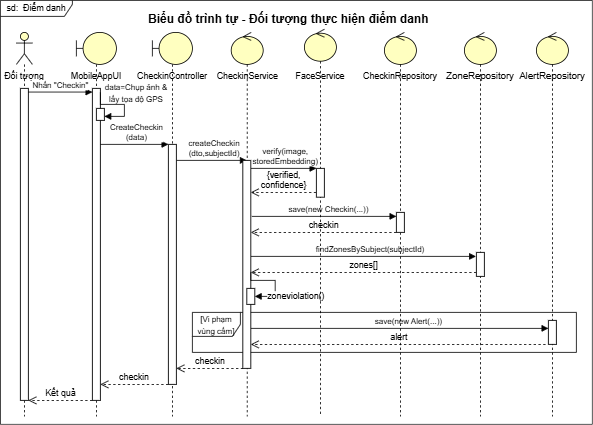

The diagram above was exported from draw.io. Its source (the exported page's mxGraphModel, read from the mxfile embedded in the PNG):
<mxGraphModel dx="1030" dy="626" grid="1" gridSize="10" guides="1" tooltips="1" connect="1" arrows="1" fold="1" page="1" pageScale="1" pageWidth="827" pageHeight="1169" math="0" shadow="0">
  <root>
    <mxCell id="0" />
    <mxCell id="1" parent="0" />
    <mxCell id="tPZhXmj9hsQJAkdJV5Z_-1" parent="1" style="shape=umlFrame;whiteSpace=wrap;html=1;pointerEvents=0;width=90;height=20;fontSize=11;" value="sd:&amp;nbsp; Điểm danh" vertex="1">
      <mxGeometry height="530" width="740" x="44" y="210" as="geometry" />
    </mxCell>
    <mxCell id="tPZhXmj9hsQJAkdJV5Z_-2" parent="1" style="text;align=center;fontStyle=1;verticalAlign=middle;spacingLeft=3;spacingRight=3;strokeColor=none;rotatable=0;points=[[0,0.5],[1,0.5]];portConstraint=eastwest;html=1;fontSize=15;" value="Biểu đồ trình tự - Đối tượng thực hiện điểm danh" vertex="1">
      <mxGeometry height="26" width="360" x="224" y="220" as="geometry" />
    </mxCell>
    <mxCell id="tPZhXmj9hsQJAkdJV5Z_-3" parent="1" style="shape=umlLifeline;perimeter=lifelinePerimeter;whiteSpace=wrap;html=1;container=1;dropTarget=0;collapsible=0;recursiveResize=0;outlineConnect=0;portConstraint=eastwest;newEdgeStyle={&quot;curved&quot;:0,&quot;rounded&quot;:0};participant=umlActor;fontSize=11;fillColor=#FFFFC0;" value="" vertex="1">
      <mxGeometry height="480" width="20" x="64" y="250" as="geometry" />
    </mxCell>
    <mxCell id="tPZhXmj9hsQJAkdJV5Z_-4" parent="tPZhXmj9hsQJAkdJV5Z_-3" style="html=1;points=[[0,0,0,0,5],[0,1,0,0,-5],[1,0,0,0,5],[1,1,0,0,-5]];perimeter=orthogonalPerimeter;outlineConnect=0;targetShapes=umlLifeline;portConstraint=eastwest;newEdgeStyle={&quot;curved&quot;:0,&quot;rounded&quot;:0};" value="" vertex="1">
      <mxGeometry height="390" width="10" x="5" y="70" as="geometry" />
    </mxCell>
    <mxCell id="tPZhXmj9hsQJAkdJV5Z_-5" parent="1" style="text;html=1;whiteSpace=wrap;strokeColor=none;fillColor=none;align=center;verticalAlign=middle;rounded=0;fontSize=11;" value="Đối tượng" vertex="1">
      <mxGeometry height="30" width="60" x="44" y="290" as="geometry" />
    </mxCell>
    <mxCell id="tPZhXmj9hsQJAkdJV5Z_-6" edge="1" parent="1" style="html=1;verticalAlign=bottom;endArrow=block;curved=0;rounded=0;exitX=0.996;exitY=0.176;exitDx=0;exitDy=0;exitPerimeter=0;" value="&lt;span style=&quot;font-size: 10px;&quot;&gt;Nhấn &quot;Checkin&quot;&lt;/span&gt;">
      <mxGeometry relative="1" width="80" as="geometry">
        <mxPoint x="78.95999999999981" y="324.56999999999994" as="sourcePoint" />
        <mxPoint x="159" y="324.57000000000005" as="targetPoint" />
      </mxGeometry>
    </mxCell>
    <mxCell id="tPZhXmj9hsQJAkdJV5Z_-7" parent="1" style="shape=umlLifeline;perimeter=lifelinePerimeter;whiteSpace=wrap;html=1;container=1;dropTarget=0;collapsible=0;recursiveResize=0;outlineConnect=0;portConstraint=eastwest;newEdgeStyle={&quot;curved&quot;:0,&quot;rounded&quot;:0};participant=umlBoundary;fillColor=#FFFFC0;" value="" vertex="1">
      <mxGeometry height="480" width="50" x="139" y="250" as="geometry" />
    </mxCell>
    <mxCell id="tPZhXmj9hsQJAkdJV5Z_-8" parent="tPZhXmj9hsQJAkdJV5Z_-7" style="html=1;points=[[0,0,0,0,5],[0,1,0,0,-5],[1,0,0,0,5],[1,1,0,0,-5]];perimeter=orthogonalPerimeter;outlineConnect=0;targetShapes=umlLifeline;portConstraint=eastwest;newEdgeStyle={&quot;curved&quot;:0,&quot;rounded&quot;:0};" value="" vertex="1">
      <mxGeometry height="390" width="10" x="20" y="70" as="geometry" />
    </mxCell>
    <mxCell id="tPZhXmj9hsQJAkdJV5Z_-9" parent="tPZhXmj9hsQJAkdJV5Z_-7" style="html=1;points=[[0,0,0,0,5],[0,1,0,0,-5],[1,0,0,0,5],[1,1,0,0,-5]];perimeter=orthogonalPerimeter;outlineConnect=0;targetShapes=umlLifeline;portConstraint=eastwest;newEdgeStyle={&quot;curved&quot;:0,&quot;rounded&quot;:0};" value="" vertex="1">
      <mxGeometry height="15" width="10" x="25" y="95" as="geometry" />
    </mxCell>
    <mxCell id="tPZhXmj9hsQJAkdJV5Z_-10" edge="1" parent="tPZhXmj9hsQJAkdJV5Z_-7" style="html=1;align=left;spacingLeft=2;endArrow=block;rounded=0;edgeStyle=orthogonalEdgeStyle;curved=0;rounded=0;" target="tPZhXmj9hsQJAkdJV5Z_-9" value="">
      <mxGeometry relative="1" x="-1" y="7" as="geometry">
        <mxPoint x="-2" y="-5" as="offset" />
        <Array as="points">
          <mxPoint x="30" y="90" />
          <mxPoint x="60" y="90" />
          <mxPoint x="60" y="105" />
        </Array>
        <mxPoint x="30" y="75" as="sourcePoint" />
      </mxGeometry>
    </mxCell>
    <mxCell id="tPZhXmj9hsQJAkdJV5Z_-11" parent="1" style="text;html=1;whiteSpace=wrap;strokeColor=none;fillColor=none;align=center;verticalAlign=middle;rounded=0;" value="&lt;font style=&quot;font-size: 11px;&quot;&gt;MobileAppUI&lt;/font&gt;" vertex="1">
      <mxGeometry height="30" width="60" x="134" y="290" as="geometry" />
    </mxCell>
    <mxCell id="tPZhXmj9hsQJAkdJV5Z_-12" parent="1" style="text;html=1;whiteSpace=wrap;strokeColor=none;fillColor=none;align=center;verticalAlign=middle;rounded=0;" value="&lt;font style=&quot;font-size: 10px;&quot;&gt;&lt;span style=&quot;text-align: left; white-space: nowrap; background-color: rgb(255, 255, 255);&quot;&gt;data=Chụp ảnh &amp;amp;&lt;/span&gt;&lt;br style=&quot;text-align: left; white-space: nowrap;&quot;&gt;&lt;span style=&quot;text-align: left; white-space: nowrap; background-color: rgb(255, 255, 255);&quot;&gt;lấy tọa độ GPS&lt;/span&gt;&lt;/font&gt;" vertex="1">
      <mxGeometry height="30" width="60" x="184" y="310" as="geometry" />
    </mxCell>
    <mxCell id="tPZhXmj9hsQJAkdJV5Z_-13" edge="1" parent="1" style="html=1;verticalAlign=bottom;endArrow=block;curved=0;rounded=0;" value="&lt;font style=&quot;font-size: 10px;&quot;&gt;CreateCheckin&lt;br&gt;(data)&lt;/font&gt;">
      <mxGeometry relative="1" width="80" x="0.0588" as="geometry">
        <mxPoint as="offset" />
        <mxPoint x="169" y="390" as="sourcePoint" />
        <mxPoint x="254" y="390" as="targetPoint" />
      </mxGeometry>
    </mxCell>
    <mxCell id="tPZhXmj9hsQJAkdJV5Z_-14" edge="1" parent="1" style="html=1;verticalAlign=bottom;endArrow=block;curved=0;rounded=0;" target="tPZhXmj9hsQJAkdJV5Z_-30" value="&lt;span style=&quot;font-size: 10px;&quot;&gt;createCheckin&lt;br&gt;(dto,subjectId)&lt;/span&gt;">
      <mxGeometry relative="1" width="80" x="0.0588" as="geometry">
        <mxPoint as="offset" />
        <mxPoint x="264" y="410" as="sourcePoint" />
        <mxPoint x="334" y="410" as="targetPoint" />
      </mxGeometry>
    </mxCell>
    <mxCell id="tPZhXmj9hsQJAkdJV5Z_-15" edge="1" parent="1" style="html=1;verticalAlign=bottom;endArrow=block;curved=0;rounded=0;" value="&lt;span style=&quot;font-size: 10px;&quot;&gt;verify(image, &lt;br&gt;storedEmbedding)&lt;/span&gt;">
      <mxGeometry relative="1" width="80" x="0.0588" as="geometry">
        <mxPoint as="offset" />
        <mxPoint x="357" y="420" as="sourcePoint" />
        <mxPoint x="439" y="420" as="targetPoint" />
      </mxGeometry>
    </mxCell>
    <mxCell id="tPZhXmj9hsQJAkdJV5Z_-16" edge="1" parent="1" style="html=1;verticalAlign=bottom;endArrow=open;dashed=1;endSize=8;curved=0;rounded=0;exitX=0.03;exitY=0.249;exitDx=0;exitDy=0;exitPerimeter=0;" value="{verified,&lt;br&gt;confidence}">
      <mxGeometry relative="1" as="geometry">
        <mxPoint x="438.79999999999995" y="450.0000000000001" as="sourcePoint" />
        <mxPoint x="357" y="450.0000000000001" as="targetPoint" />
      </mxGeometry>
    </mxCell>
    <mxCell id="tPZhXmj9hsQJAkdJV5Z_-17" edge="1" parent="1" style="html=1;verticalAlign=bottom;endArrow=block;curved=0;rounded=0;" value="&lt;span style=&quot;font-size: 10px;&quot;&gt;save(new Checkin(...))&lt;/span&gt;">
      <mxGeometry relative="1" width="80" x="0.0588" as="geometry">
        <mxPoint as="offset" />
        <mxPoint x="358.25" y="480" as="sourcePoint" />
        <mxPoint x="539" y="480" as="targetPoint" />
      </mxGeometry>
    </mxCell>
    <mxCell id="tPZhXmj9hsQJAkdJV5Z_-18" edge="1" parent="1" style="html=1;verticalAlign=bottom;endArrow=open;dashed=1;endSize=8;curved=0;rounded=0;" value="checkin">
      <mxGeometry relative="1" as="geometry">
        <mxPoint x="539" y="500" as="sourcePoint" />
        <mxPoint x="357" y="500" as="targetPoint" />
      </mxGeometry>
    </mxCell>
    <mxCell id="tPZhXmj9hsQJAkdJV5Z_-19" edge="1" parent="1" style="html=1;verticalAlign=bottom;endArrow=block;curved=0;rounded=0;" value="&lt;span style=&quot;font-size: 10px;&quot;&gt;findZonesBySubject(subjectId)&lt;/span&gt;">
      <mxGeometry relative="1" width="80" x="0.0588" as="geometry">
        <mxPoint as="offset" />
        <mxPoint x="357" y="530" as="sourcePoint" />
        <mxPoint x="638.5" y="530" as="targetPoint" />
      </mxGeometry>
    </mxCell>
    <mxCell id="tPZhXmj9hsQJAkdJV5Z_-20" edge="1" parent="1" source="tPZhXmj9hsQJAkdJV5Z_-41" style="html=1;verticalAlign=bottom;endArrow=open;dashed=1;endSize=8;curved=0;rounded=0;exitX=0;exitY=1;exitDx=0;exitDy=-5;exitPerimeter=0;" value="zones[]">
      <mxGeometry relative="1" as="geometry">
        <mxPoint x="633.5" y="550" as="sourcePoint" />
        <mxPoint x="357" y="550" as="targetPoint" />
      </mxGeometry>
    </mxCell>
    <mxCell id="tPZhXmj9hsQJAkdJV5Z_-21" parent="1" style="shape=umlFrame;whiteSpace=wrap;html=1;pointerEvents=0;width=60;height=30;" value="&lt;font style=&quot;font-size: 10px;&quot;&gt;[Vi phạm vùng cấm]&lt;/font&gt;" vertex="1">
      <mxGeometry height="50" width="480" x="284" y="600" as="geometry" />
    </mxCell>
    <mxCell id="tPZhXmj9hsQJAkdJV5Z_-22" edge="1" parent="1" style="html=1;verticalAlign=bottom;endArrow=block;curved=0;rounded=0;" target="tPZhXmj9hsQJAkdJV5Z_-43" value="&lt;span style=&quot;font-size: 10px;&quot;&gt;save(new Alert(...))&lt;/span&gt;">
      <mxGeometry relative="1" width="80" x="0.0588" as="geometry">
        <mxPoint as="offset" />
        <mxPoint x="357" y="620" as="sourcePoint" />
        <mxPoint x="726" y="620" as="targetPoint" />
      </mxGeometry>
    </mxCell>
    <mxCell id="tPZhXmj9hsQJAkdJV5Z_-23" edge="1" parent="1" style="html=1;verticalAlign=bottom;endArrow=open;dashed=1;endSize=8;curved=0;rounded=0;" value="alert">
      <mxGeometry relative="1" as="geometry">
        <mxPoint x="725.5" y="640" as="sourcePoint" />
        <mxPoint x="357" y="640" as="targetPoint" />
      </mxGeometry>
    </mxCell>
    <mxCell id="tPZhXmj9hsQJAkdJV5Z_-24" edge="1" parent="1" style="html=1;verticalAlign=bottom;endArrow=open;dashed=1;endSize=8;curved=0;rounded=0;" value="checkin">
      <mxGeometry relative="1" as="geometry">
        <mxPoint x="347.5" y="670" as="sourcePoint" />
        <mxPoint x="264" y="670" as="targetPoint" />
      </mxGeometry>
    </mxCell>
    <mxCell id="tPZhXmj9hsQJAkdJV5Z_-25" edge="1" parent="1" style="html=1;verticalAlign=bottom;endArrow=open;dashed=1;endSize=8;curved=0;rounded=0;" value="checkin">
      <mxGeometry relative="1" as="geometry">
        <mxPoint x="254" y="690" as="sourcePoint" />
        <mxPoint x="169" y="690" as="targetPoint" />
      </mxGeometry>
    </mxCell>
    <mxCell id="tPZhXmj9hsQJAkdJV5Z_-26" edge="1" parent="1" style="html=1;verticalAlign=bottom;endArrow=open;dashed=1;endSize=8;curved=0;rounded=0;" target="tPZhXmj9hsQJAkdJV5Z_-4" value="Kết quả">
      <mxGeometry relative="1" as="geometry">
        <mxPoint x="159" y="710" as="sourcePoint" />
        <mxPoint x="94" y="710" as="targetPoint" />
      </mxGeometry>
    </mxCell>
    <mxCell id="tPZhXmj9hsQJAkdJV5Z_-27" parent="1" style="shape=umlLifeline;perimeter=lifelinePerimeter;whiteSpace=wrap;html=1;container=1;dropTarget=0;collapsible=0;recursiveResize=0;outlineConnect=0;portConstraint=eastwest;newEdgeStyle={&quot;curved&quot;:0,&quot;rounded&quot;:0};participant=umlBoundary;fillColor=#FFFFC0;" value="" vertex="1">
      <mxGeometry height="480" width="50" x="234" y="250" as="geometry" />
    </mxCell>
    <mxCell id="tPZhXmj9hsQJAkdJV5Z_-28" parent="tPZhXmj9hsQJAkdJV5Z_-27" style="html=1;points=[[0,0,0,0,5],[0,1,0,0,-5],[1,0,0,0,5],[1,1,0,0,-5]];perimeter=orthogonalPerimeter;outlineConnect=0;targetShapes=umlLifeline;portConstraint=eastwest;newEdgeStyle={&quot;curved&quot;:0,&quot;rounded&quot;:0};" value="" vertex="1">
      <mxGeometry height="300" width="10" x="20" y="140" as="geometry" />
    </mxCell>
    <mxCell id="tPZhXmj9hsQJAkdJV5Z_-29" parent="1" style="text;html=1;whiteSpace=wrap;strokeColor=none;fillColor=none;align=center;verticalAlign=middle;rounded=0;" value="&lt;font style=&quot;font-size: 11px;&quot;&gt;CheckinController&lt;/font&gt;" vertex="1">
      <mxGeometry height="30" width="60" x="229" y="290" as="geometry" />
    </mxCell>
    <mxCell id="tPZhXmj9hsQJAkdJV5Z_-30" parent="1" style="shape=umlLifeline;perimeter=lifelinePerimeter;whiteSpace=wrap;html=1;container=1;dropTarget=0;collapsible=0;recursiveResize=0;outlineConnect=0;portConstraint=eastwest;newEdgeStyle={&quot;curved&quot;:0,&quot;rounded&quot;:0};participant=umlControl;fillColor=#FFFFC0;" value="" vertex="1">
      <mxGeometry height="480" width="40" x="332.5" y="250" as="geometry" />
    </mxCell>
    <mxCell id="tPZhXmj9hsQJAkdJV5Z_-31" parent="tPZhXmj9hsQJAkdJV5Z_-30" style="html=1;points=[[0,0,0,0,5],[0,1,0,0,-5],[1,0,0,0,5],[1,1,0,0,-5]];perimeter=orthogonalPerimeter;outlineConnect=0;targetShapes=umlLifeline;portConstraint=eastwest;newEdgeStyle={&quot;curved&quot;:0,&quot;rounded&quot;:0};" value="" vertex="1">
      <mxGeometry height="260" width="10" x="14.5" y="160" as="geometry" />
    </mxCell>
    <mxCell id="tPZhXmj9hsQJAkdJV5Z_-32" parent="tPZhXmj9hsQJAkdJV5Z_-30" style="html=1;points=[[0,0,0,0,5],[0,1,0,0,-5],[1,0,0,0,5],[1,1,0,0,-5]];perimeter=orthogonalPerimeter;outlineConnect=0;targetShapes=umlLifeline;portConstraint=eastwest;newEdgeStyle={&quot;curved&quot;:0,&quot;rounded&quot;:0};" value="" vertex="1">
      <mxGeometry height="20" width="10" x="19.5" y="320" as="geometry" />
    </mxCell>
    <mxCell id="tPZhXmj9hsQJAkdJV5Z_-33" edge="1" parent="tPZhXmj9hsQJAkdJV5Z_-30" style="html=1;align=left;spacingLeft=2;endArrow=block;rounded=0;edgeStyle=orthogonalEdgeStyle;curved=0;rounded=0;" target="tPZhXmj9hsQJAkdJV5Z_-32" value="zoneviolation()">
      <mxGeometry relative="1" x="0.7208" as="geometry">
        <mxPoint as="offset" />
        <Array as="points">
          <mxPoint x="25" y="310" />
          <mxPoint x="55" y="310" />
          <mxPoint x="55" y="330" />
        </Array>
        <mxPoint x="24.5" y="300" as="sourcePoint" />
      </mxGeometry>
    </mxCell>
    <mxCell id="tPZhXmj9hsQJAkdJV5Z_-34" parent="1" style="text;html=1;whiteSpace=wrap;strokeColor=none;fillColor=none;align=center;verticalAlign=middle;rounded=0;" value="&lt;font style=&quot;font-size: 11px;&quot;&gt;CheckinService&lt;/font&gt;" vertex="1">
      <mxGeometry height="30" width="60" x="322.5" y="290" as="geometry" />
    </mxCell>
    <mxCell id="tPZhXmj9hsQJAkdJV5Z_-35" parent="1" style="shape=umlLifeline;perimeter=lifelinePerimeter;whiteSpace=wrap;html=1;container=1;dropTarget=0;collapsible=0;recursiveResize=0;outlineConnect=0;portConstraint=eastwest;newEdgeStyle={&quot;curved&quot;:0,&quot;rounded&quot;:0};participant=umlControl;fillColor=#FFFFC0;" value="" vertex="1">
      <mxGeometry height="484" width="40" x="424" y="246" as="geometry" />
    </mxCell>
    <mxCell id="tPZhXmj9hsQJAkdJV5Z_-36" parent="tPZhXmj9hsQJAkdJV5Z_-35" style="html=1;points=[[0,0,0,0,5],[0,1,0,0,-5],[1,0,0,0,5],[1,1,0,0,-5]];perimeter=orthogonalPerimeter;outlineConnect=0;targetShapes=umlLifeline;portConstraint=eastwest;newEdgeStyle={&quot;curved&quot;:0,&quot;rounded&quot;:0};" value="" vertex="1">
      <mxGeometry height="36" width="10" x="15" y="174" as="geometry" />
    </mxCell>
    <mxCell id="tPZhXmj9hsQJAkdJV5Z_-37" parent="1" style="text;html=1;whiteSpace=wrap;strokeColor=none;fillColor=none;align=center;verticalAlign=middle;rounded=0;" value="&lt;font style=&quot;font-size: 11px;&quot;&gt;FaceService&lt;/font&gt;" vertex="1">
      <mxGeometry height="30" width="60" x="414" y="290" as="geometry" />
    </mxCell>
    <mxCell id="tPZhXmj9hsQJAkdJV5Z_-38" parent="1" style="shape=umlLifeline;perimeter=lifelinePerimeter;whiteSpace=wrap;html=1;container=1;dropTarget=0;collapsible=0;recursiveResize=0;outlineConnect=0;portConstraint=eastwest;newEdgeStyle={&quot;curved&quot;:0,&quot;rounded&quot;:0};participant=umlControl;fillColor=#FFFFC0;" value="" vertex="1">
      <mxGeometry height="480" width="40" x="524" y="250" as="geometry" />
    </mxCell>
    <mxCell id="tPZhXmj9hsQJAkdJV5Z_-39" parent="tPZhXmj9hsQJAkdJV5Z_-38" style="html=1;points=[[0,0,0,0,5],[0,1,0,0,-5],[1,0,0,0,5],[1,1,0,0,-5]];perimeter=orthogonalPerimeter;outlineConnect=0;targetShapes=umlLifeline;portConstraint=eastwest;newEdgeStyle={&quot;curved&quot;:0,&quot;rounded&quot;:0};" value="" vertex="1">
      <mxGeometry height="25" width="10" x="15" y="225" as="geometry" />
    </mxCell>
    <mxCell id="tPZhXmj9hsQJAkdJV5Z_-40" parent="1" style="shape=umlLifeline;perimeter=lifelinePerimeter;whiteSpace=wrap;html=1;container=1;dropTarget=0;collapsible=0;recursiveResize=0;outlineConnect=0;portConstraint=eastwest;newEdgeStyle={&quot;curved&quot;:0,&quot;rounded&quot;:0};participant=umlControl;fillColor=#FFFFC0;" value="" vertex="1">
      <mxGeometry height="480" width="40" x="624" y="250" as="geometry" />
    </mxCell>
    <mxCell id="tPZhXmj9hsQJAkdJV5Z_-41" parent="tPZhXmj9hsQJAkdJV5Z_-40" style="html=1;points=[[0,0,0,0,5],[0,1,0,0,-5],[1,0,0,0,5],[1,1,0,0,-5]];perimeter=orthogonalPerimeter;outlineConnect=0;targetShapes=umlLifeline;portConstraint=eastwest;newEdgeStyle={&quot;curved&quot;:0,&quot;rounded&quot;:0};" value="" vertex="1">
      <mxGeometry height="30" width="10" x="15" y="275" as="geometry" />
    </mxCell>
    <mxCell id="tPZhXmj9hsQJAkdJV5Z_-42" parent="1" style="shape=umlLifeline;perimeter=lifelinePerimeter;whiteSpace=wrap;html=1;container=1;dropTarget=0;collapsible=0;recursiveResize=0;outlineConnect=0;portConstraint=eastwest;newEdgeStyle={&quot;curved&quot;:0,&quot;rounded&quot;:0};participant=umlControl;fillColor=#FFFFC0;" value="" vertex="1">
      <mxGeometry height="480" width="40" x="714" y="250" as="geometry" />
    </mxCell>
    <mxCell id="tPZhXmj9hsQJAkdJV5Z_-43" parent="tPZhXmj9hsQJAkdJV5Z_-42" style="html=1;points=[[0,0,0,0,5],[0,1,0,0,-5],[1,0,0,0,5],[1,1,0,0,-5]];perimeter=orthogonalPerimeter;outlineConnect=0;targetShapes=umlLifeline;portConstraint=eastwest;newEdgeStyle={&quot;curved&quot;:0,&quot;rounded&quot;:0};" value="" vertex="1">
      <mxGeometry height="30" width="10" x="15" y="360" as="geometry" />
    </mxCell>
    <mxCell id="tPZhXmj9hsQJAkdJV5Z_-44" parent="1" style="text;html=1;whiteSpace=wrap;strokeColor=none;fillColor=none;align=center;verticalAlign=middle;rounded=0;" value="&lt;font style=&quot;font-size: 11px;&quot;&gt;CheckinRepository&lt;/font&gt;" vertex="1">
      <mxGeometry height="30" width="100" x="494" y="290" as="geometry" />
    </mxCell>
    <mxCell id="tPZhXmj9hsQJAkdJV5Z_-45" parent="1" style="text;html=1;whiteSpace=wrap;strokeColor=none;fillColor=none;align=center;verticalAlign=middle;rounded=0;" value="ZoneRepository" vertex="1">
      <mxGeometry height="30" width="60" x="614" y="290" as="geometry" />
    </mxCell>
    <mxCell id="tPZhXmj9hsQJAkdJV5Z_-46" parent="1" style="text;html=1;whiteSpace=wrap;strokeColor=none;fillColor=none;align=center;verticalAlign=middle;rounded=0;" value="AlertRepository" vertex="1">
      <mxGeometry height="30" width="60" x="704" y="290" as="geometry" />
    </mxCell>
  </root>
</mxGraphModel>